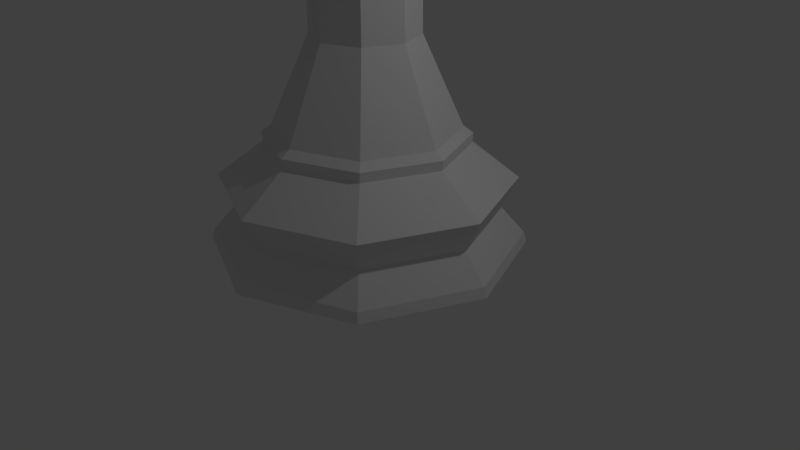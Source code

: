 # Source: Chess_Bishop_LP.blend  (saved by Blender 2.78.0; exported with 4.5.12 LTS)
import bpy
from mathutils import Matrix  # noqa: F401  (used for matrix-valued properties, if any)

bpy.ops.wm.read_factory_settings(use_empty=True)
scene = bpy.context.scene
scene.name = 'Scene'

# ---- collections
col_collection_1 = bpy.data.collections.new('Collection 1'); scene.collection.children.link(col_collection_1)

# ---- world
world_world = bpy.data.worlds.new('World'); scene.world = world_world
world_world.color = (0.05088, 0.05088, 0.05088)
world_world.use_sun_shadow = False
world_world.sun_shadow_jitter_overblur = 0.0
world_world.cycles.sampling_method = 'MANUAL'

# ---- cameras
cam_camera = bpy.data.cameras.new('Camera')
cam_camera.clip_end = 100.0
cam_camera.lens = 35.0
cam_camera.sensor_width = 32.0
cam_camera.sensor_height = 18.0
cam_camera.ortho_scale = 7.314
cam_camera.dof.focus_distance = 0.0
cam_camera.dof.aperture_fstop = 128.0

# ---- lights
light_lamp = bpy.data.lights.new('Lamp', 'POINT')
light_lamp.transmission_factor = 0.0
light_lamp.cutoff_distance = 30.0
light_lamp.energy = 100.0
light_lamp.shadow_buffer_clip_start = 1.001
light_lamp.shadow_soft_size = 0.1
light_lamp.shadow_maximum_resolution = 0.006
light_lamp.use_absolute_resolution = True

# ---- meshes
me_cylinder_002 = bpy.data.meshes.new('Cylinder.002')
me_cylinder_002.from_pydata([(0.0575, 0.0575, 3.319), (0.08131, 0.08131, 3.238), (0.0575, 0.0575, 3.156), (0.08131, -2.9e-07, 3.319), (0.115, -2.865e-07, 3.238), (0.08131, -2.9e-07, 3.156), (0.0575, -0.0575, 3.319), (0.08131, -0.08131, 3.238), (0.0575, -0.0575, 3.156), (-1.366e-07, -0.08131, 3.319), (-1.401e-07, -0.115, 3.238), (-1.366e-07, -0.08131, 3.156), (-1.478e-07, -2.973e-07, 3.353), (-0.0575, -0.0575, 3.319), (-0.08131, -0.08131, 3.238), (-0.0575, -0.0575, 3.156), (-0.08131, -2.9e-07, 3.319), (-0.115, -2.865e-07, 3.238), (-0.08131, -2.9e-07, 3.156), (-1.405e-07, -2.902e-07, 3.123), (-0.0575, 0.0575, 3.319), (-0.08131, 0.08131, 3.238), (-0.0575, 0.0575, 3.156), (-1.401e-07, 0.08131, 3.319), (-1.401e-07, 0.115, 3.238), (-1.401e-07, 0.08131, 3.156), (-6.128e-08, 1.5, -2.298), (1.061, 1.061, -2.298), (1.5, -2.424e-07, -2.298), (1.061, -1.061, -2.298), (-5.53e-07, -1.5, -2.298), (-1.061, -1.061, -2.298), (-1.5, 1.095e-06, -2.298), (-1.061, 1.061, -2.298), (-3.147e-08, 1.248, -1.944), (0.8823, 0.8823, -1.944), (1.248, -1.791e-07, -1.944), (0.8823, -0.8823, -1.944), (-4.413e-07, -1.248, -1.944), (-0.8823, -0.8823, -1.944), (-1.248, 9.31e-07, -1.944), (-0.8823, 0.8823, -1.944), (1.04, -1.04, -2.201), (-4.638e-08, 1.391, -1.637), (-1.47, 1.076e-06, -2.201), (0.9834, 0.9834, -1.637), (1.04, 1.04, -2.201), (1.391, -2.126e-07, -1.637), (-5.307e-07, -1.47, -2.201), (0.9834, -0.9834, -1.637), (-4.638e-08, 1.47, -2.201), (-5.009e-07, -1.391, -1.637), (1.47, -2.312e-07, -2.201), (-0.9834, -0.9834, -1.637), (-1.04, -1.04, -2.201), (-1.391, 1.024e-06, -1.637), (-1.04, 1.04, -2.201), (-0.9834, 0.9834, -1.637), (-1.672e-09, 0.9494, -1.302), (0.6713, 0.6713, -1.302), (0.9494, -1.009e-07, -1.302), (0.6713, -0.6713, -1.302), (-3.071e-07, -0.9494, -1.302), (-0.6713, -0.6713, -1.302), (-0.9494, 7.448e-07, -1.302), (-0.6713, 0.6713, -1.302), (5.778e-09, 0.9569, -1.209), (0.6766, 0.6766, -1.209), (0.9569, -1.009e-07, -1.209), (0.6766, -0.6766, -1.209), (-3.071e-07, -0.9569, -1.209), (-0.6766, -0.6766, -1.209), (-0.9569, 7.522e-07, -1.209), (-0.6766, 0.6766, -1.209), (1.323e-08, 0.8668, -1.147), (0.6129, 0.6129, -1.147), (0.8668, -7.478e-08, -1.147), (0.6129, -0.6129, -1.147), (-2.699e-07, -0.8668, -1.147), (-0.6129, -0.6129, -1.147), (-0.8668, 6.964e-07, -1.147), (-0.6129, 0.6129, -1.147), (0.3491, -0.3491, -0.3127), (0.3414, -0.3414, 0.5883), (0.675, -0.675, 0.7106), (-3.259e-07, -0.9547, 0.7106), (-1.283e-07, -0.4828, 0.5883), (-1.283e-07, -0.4937, -0.3127), (-0.3491, -0.3491, -0.3127), (-0.3414, -0.3414, 0.5883), (-0.675, -0.675, 0.7106), (-0.9547, 7.54e-07, 0.7106), (-0.4828, 4.356e-07, 0.5883), (-0.4937, 4.43e-07, -0.3127), (0.4937, 3.45e-09, -0.3127), (0.4828, 7.175e-09, 0.5883), (0.9547, -9.791e-08, 0.7106), (2.813e-08, 0.4937, -0.3127), (2.813e-08, 0.4828, 0.5883), (-8.897e-09, 0.9547, 0.7106), (0.675, 0.675, 0.7106), (0.3414, 0.3414, 0.5883), (0.3491, 0.3491, -0.3127), (-0.3491, 0.3491, -0.3127), (-0.3414, 0.3414, 0.5883), (-0.675, 0.675, 0.7106), (0.4613, 0.4613, 0.8452), (0.4374, 0.4374, 1.245), (-6.913e-08, 0.6185, 1.245), (-0.4374, 0.4374, 1.245), (-0.6185, -1.971e-07, 1.245), (-0.4374, -0.4374, 1.245), (0.6524, -2.218e-07, 0.8452), (-3.865e-08, -0.6185, 1.245), (0.4374, -0.4374, 1.245), (0.6185, -2.199e-07, 1.245), (-6.896e-08, 0.5679, 1.305), (-0.4016, 0.4016, 1.305), (-0.5679, -1.972e-07, 1.305), (0.4613, -0.4613, 0.8452), (-0.4016, -0.4016, 1.305), (-4.097e-08, -0.5679, 1.305), (0.4016, -0.4016, 1.305), (0.5679, -2.182e-07, 1.305), (0.4016, 0.4016, 1.305), (0.4016, 0.4016, 1.185), (-3.517e-08, -0.6524, 0.8452), (0.5679, -2.182e-07, 1.185), (0.4016, -0.4016, 1.185), (-4.097e-08, -0.5679, 1.185), (-0.4016, -0.4016, 1.185), (-0.5679, -1.972e-07, 1.185), (-0.4016, 0.4016, 1.185), (-0.4613, -0.4613, 0.8452), (-6.896e-08, 0.5679, 1.185), (-3.409e-08, -0.7178, 0.9592), (0.5076, -0.5076, 0.9592), (-0.5076, -0.5076, 0.9592), (0.5076, 0.5076, 0.9592), (-6.946e-08, 0.7178, 0.9592), (-0.6524, -1.977e-07, 0.8452), (-0.7178, -1.981e-07, 0.9592), (-0.5076, 0.5076, 0.9592), (0.7178, -2.246e-07, 0.9592), (-6.896e-08, 0.5679, 1.073), (-0.4016, 0.4016, 1.073), (-0.5679, -1.972e-07, 1.073), (-0.4613, 0.4613, 0.8452), (-0.4016, -0.4016, 1.073), (-4.097e-08, -0.5679, 1.073), (0.4016, -0.4016, 1.073), (0.5679, -2.182e-07, 1.073), (0.4016, 0.4016, 1.073), (-6.731e-08, 0.6524, 0.8452), (-1.407e-07, -2.902e-07, 3.123), (0.2138, 0.2138, 2.908), (0.4179, 0.4179, 2.566), (0.5162, 0.5162, 1.961), (0.4615, 0.4615, 1.551), (0.3024, -2.089e-07, 2.908), (0.591, -1.941e-07, 2.566), (0.73, -1.977e-07, 1.961), (0.6526, -1.984e-07, 1.551), (0.2138, -0.2138, 2.908), (0.4179, -0.4179, 2.566), (0.5162, -0.5162, 1.961), (0.4615, -0.4615, 1.551), (-5.751e-08, -0.6526, 1.551), (-0.5162, -0.5162, 1.961), (-0.4615, -0.4615, 1.551), (-0.591, -2.333e-07, 2.566), (-0.73, -2.461e-07, 1.961), (-0.6526, -1.984e-07, 1.551), (-0.5162, 0.5162, 1.961), (-0.4615, 0.4615, 1.551), (-8.362e-08, 0.6526, 1.551), (-6.896e-08, 0.5679, 1.305), (-0.4016, 0.4016, 1.305), (-0.5679, -1.972e-07, 1.305), (-0.4016, -0.4016, 1.305), (-4.097e-08, -0.5679, 1.305), (0.4016, -0.4016, 1.305), (0.5679, -2.182e-07, 1.305), (0.4016, 0.4016, 1.305), (-0.365, 0.5724, 1.927), (-0.365, -0.5724, 1.927), (-0.3721, 0.5759, 1.961), (-0.3721, -0.5759, 1.961), (-1.078e-07, 0.145, 3.021), (0.1313, 0.2411, 2.913), (0.1313, -0.2411, 2.913), (0.1323, 0.2476, 2.908), (0.1323, -0.2476, 2.908), (0.2037, -0.5067, 2.566), (-0.05663, 0.05663, 3.068), (-0.06755, -2.7e-07, 3.077), (-0.05663, -0.05663, 3.068), (-1.042e-07, -0.145, 3.021), (-9.335e-08, 0.7031, 1.819), (-0.1169, 0.6366, 1.722), (-0.1169, -0.6366, 1.722), (0.1313, 0.6692, 1.927), (-4.052e-08, -0.7032, 1.819), (0.1313, -0.6692, 1.927), (-0.4374, -0.3709, 2.566), (-0.4678, 0.3784, 2.42), (-0.4678, -0.3784, 2.42), (-0.4374, 0.3709, 2.566), (-0.3869, -2.081e-07, 2.808), (0.1384, 0.6727, 1.961), (0.2341, 0.5276, 2.42), (0.2341, -0.5276, 2.42), (0.1384, -0.6727, 1.961), (0.2037, 0.5067, 2.566), (-0.4531, 0.4531, 2.349), (-0.4531, -0.4531, 2.349)], [], [(25, 24, 1, 2), (23, 12, 0), (19, 25, 2), (24, 23, 0, 1), (2, 1, 4, 5), (0, 12, 3), (19, 2, 5), (1, 0, 3, 4), (5, 4, 7, 8), (3, 12, 6), (19, 5, 8), (4, 3, 6, 7), (8, 7, 10, 11), (6, 12, 9), (19, 8, 11), (7, 6, 9, 10), (11, 10, 14, 15), (9, 12, 13), (19, 11, 15), (10, 9, 13, 14), (15, 14, 17, 18), (13, 12, 16), (19, 15, 18), (14, 13, 16, 17), (17, 16, 20, 21), (18, 17, 21, 22), (16, 12, 20), (19, 18, 22), (19, 22, 25), (21, 20, 23, 24), (22, 21, 24, 25), (20, 12, 23), (47, 60, 61, 49), (68, 76, 77, 69), (69, 77, 78, 70), (71, 79, 80, 72), (70, 78, 79, 71), (41, 56, 44, 40), (72, 80, 81, 73), (73, 81, 74, 66), (67, 75, 76, 68), (66, 74, 75, 67), (35, 46, 50, 34), (54, 31, 30, 48), (46, 27, 26, 50), (40, 44, 54, 39), (42, 29, 28, 52), (56, 33, 32, 44), (48, 30, 29, 42), (44, 32, 31, 54), (43, 34, 41, 57), (52, 28, 27, 46), (34, 50, 56, 41), (36, 52, 46, 35), (45, 59, 60, 47), (53, 63, 64, 55), (57, 65, 58, 43), (85, 126, 133, 90), (55, 40, 39, 53), (50, 26, 33, 56), (43, 58, 59, 45), (49, 61, 62, 51), (37, 42, 52, 36), (38, 48, 42, 37), (39, 54, 48, 38), (53, 39, 38, 51), (57, 41, 40, 55), (51, 38, 37, 49), (49, 37, 36, 47), (55, 64, 65, 57), (60, 68, 69, 61), (61, 69, 70, 62), (63, 71, 72, 64), (62, 70, 71, 63), (58, 66, 67, 59), (59, 67, 68, 60), (65, 73, 66, 58), (64, 72, 73, 65), (51, 62, 63, 53), (45, 35, 34, 43), (47, 36, 35, 45), (28, 29, 30, 31, 32, 33, 26, 27), (99, 153, 106, 100), (105, 147, 153, 99), (91, 140, 147, 105), (84, 119, 126, 85), (90, 133, 140, 91), (96, 112, 119, 84), (100, 106, 112, 96), (81, 80, 93, 103), (103, 93, 92, 104), (104, 92, 91, 105), (74, 81, 103, 97), (97, 103, 104, 98), (98, 104, 105, 99), (76, 75, 102, 94), (94, 102, 101, 95), (95, 101, 100, 96), (75, 74, 97, 102), (102, 97, 98, 101), (101, 98, 99, 100), (77, 76, 94, 82), (82, 94, 95, 83), (83, 95, 96, 84), (79, 78, 87, 88), (88, 87, 86, 89), (89, 86, 85, 90), (80, 79, 88, 93), (93, 88, 89, 92), (92, 89, 90, 91), (78, 77, 82, 87), (87, 82, 83, 86), (86, 83, 84, 85), (127, 125, 107, 115), (129, 128, 114, 113), (131, 130, 111, 110), (134, 132, 109, 108), (128, 127, 115, 114), (130, 129, 113, 111), (132, 131, 110, 109), (125, 134, 108, 107), (115, 107, 124, 123), (113, 114, 122, 121), (110, 111, 120, 118), (108, 109, 117, 116), (114, 115, 123, 122), (111, 113, 121, 120), (109, 110, 118, 117), (107, 108, 116, 124), (152, 144, 134, 125), (145, 146, 131, 132), (148, 149, 129, 130), (150, 151, 127, 128), (144, 145, 132, 134), (146, 148, 130, 131), (149, 150, 128, 129), (151, 152, 125, 127), (153, 147, 142, 139), (119, 112, 143, 136), (112, 106, 138, 143), (147, 140, 141, 142), (140, 133, 137, 141), (106, 153, 139, 138), (133, 126, 135, 137), (126, 119, 136, 135), (139, 142, 145, 144), (136, 143, 151, 150), (143, 138, 152, 151), (142, 141, 146, 145), (141, 137, 148, 146), (138, 139, 144, 152), (137, 135, 149, 148), (135, 136, 150, 149), (175, 198, 201, 209, 157, 158), (166, 181, 182, 162), (162, 182, 183, 158), (155, 154, 159), (158, 157, 161, 162), (167, 180, 181, 166), (159, 154, 163), (162, 161, 165, 166), (163, 154, 197, 190, 192), (166, 165, 212, 203, 202, 167), (169, 179, 180, 167), (167, 202, 200, 185, 187, 168, 169), (155, 156, 213, 191), (172, 178, 179, 169), (159, 160, 156, 155), (174, 177, 178, 172), (169, 168, 171, 172), (163, 164, 160, 159), (172, 171, 173, 174), (175, 176, 177, 174), (174, 173, 186, 184, 199, 198, 175), (158, 183, 176, 175), (117, 118, 178, 177), (118, 120, 179, 178), (120, 121, 180, 179), (121, 122, 181, 180), (122, 123, 182, 181), (123, 124, 183, 182), (124, 116, 176, 183), (116, 117, 177, 176), (161, 160, 164, 165), (165, 164, 193, 211, 212), (168, 215, 206, 204, 170, 171), (171, 170, 207, 205, 214, 173), (173, 214, 186), (157, 156, 160, 161), (208, 207, 170), (206, 205, 207, 208, 204), (190, 189, 191, 213, 210, 211, 193, 192), (185, 184, 186, 214, 205, 206, 215, 187), (189, 190, 197, 196, 195, 194, 188), (196, 197, 154), (195, 196, 154), (204, 208, 170), (200, 199, 184, 185), (209, 210, 213, 156, 157), (192, 193, 164, 163), (191, 189, 188, 154, 155), (203, 201, 198, 199, 200, 202), (188, 194, 154), (194, 195, 154), (211, 210, 209, 201, 203, 212), (187, 215, 168)])
me_cylinder_002.use_remesh_preserve_volume = False
me_cylinder_002.use_remesh_preserve_attributes = False
me_cylinder_002.use_mirror_vertex_groups = False
me_cylinder_002.update()

# ---- objects
ob_bishop = bpy.data.objects.new('Bishop', me_cylinder_002)
ob_lamp = bpy.data.objects.new('Lamp', light_lamp)
ob_camera = bpy.data.objects.new('Camera', cam_camera)

# ---- transforms, parenting, visibility, modifiers, constraints
ob_bishop.location = (8.419e-08, 0.0, 3.278)
ob_bishop.scale = (1.333, 1.333, 1.333)
ob_bishop.lineart.crease_threshold = 0.0
ob_lamp.location = (4.076, 1.005, 5.904)
ob_lamp.rotation_euler = (0.6503, 0.05522, 1.866)
ob_lamp.lock_rotations_4d = False
ob_lamp.empty_display_type = 'ARROWS'
ob_lamp.color = (0.0, 0.0, 0.0, 0.0)
ob_lamp.lineart.crease_threshold = 0.0
ob_camera.location = (7.481, -6.508, 5.344)
ob_camera.rotation_euler = (1.109, 0.0, 0.8149)
ob_camera.lock_rotations_4d = False
ob_camera.empty_display_type = 'ARROWS'
ob_camera.color = (0.0, 0.0, 0.0, 0.0)
ob_camera.display_type = 'WIRE'
ob_camera.lineart.crease_threshold = 0.0

# ---- collection membership
col_collection_1.objects.link(ob_bishop)
col_collection_1.objects.link(ob_lamp)
col_collection_1.objects.link(ob_camera)

# ---- scene / render settings (as saved in the file)
scene.camera = ob_camera
scene.frame_start = 1; scene.frame_end = 250; scene.frame_set(1)
scene.render.engine = 'BLENDER_EEVEE_NEXT'
scene.render.resolution_percentage = 50
scene.render.dither_intensity = 0.0
scene.cycles.use_denoising = False
scene.cycles.samples = 128
scene.cycles.sampling_pattern = 'TABULATED_SOBOL'
scene.cycles.light_sampling_threshold = 0.0
scene.cycles.use_adaptive_sampling = False
scene.cycles.use_light_tree = False
scene.cycles.blur_glossy = 0.0
scene.cycles.sample_clamp_indirect = 0.0
scene.view_settings.view_transform = 'Standard'
bpy.context.view_layer.update()
